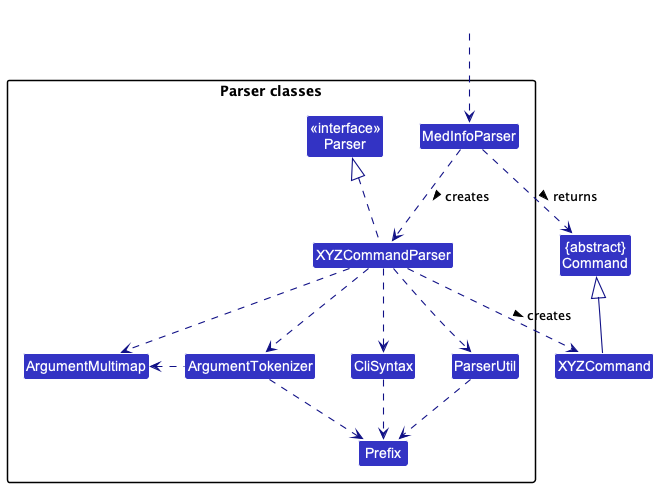

The diagram above was rendered by PlantUML. Its source (embedded in the PNG):
@startuml
!include style.puml
skinparam arrowThickness 1.1
skinparam arrowColor LOGIC_COLOR_T4
skinparam classBackgroundColor LOGIC_COLOR

Class "{abstract}\nCommand" as Command
Class XYZCommand

package "Parser classes"{
Class "<<interface>>\nParser" as Parser
Class MedInfoParser
Class XYZCommandParser
Class CliSyntax
Class ParserUtil
Class ArgumentMultimap
Class ArgumentTokenizer
Class Prefix
}

Class HiddenOutside #FFFFFF
HiddenOutside ..> MedInfoParser

MedInfoParser .down.> XYZCommandParser: creates >

XYZCommandParser ..> XYZCommand : creates >
MedInfoParser ..> Command : returns >
XYZCommandParser .up.|> Parser
XYZCommandParser ..> ArgumentMultimap
XYZCommandParser ..> ArgumentTokenizer
ArgumentTokenizer .left.> ArgumentMultimap
XYZCommandParser ..> CliSyntax
CliSyntax ..> Prefix
XYZCommandParser ..> ParserUtil
ParserUtil .down.> Prefix
ArgumentTokenizer .down.> Prefix
XYZCommand -up-|> Command
@enduml